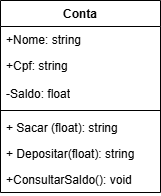

The diagram above was exported from draw.io. Its source (the exported page's mxGraphModel, read from the mxfile embedded in the PNG):
<mxGraphModel dx="1106" dy="605" grid="1" gridSize="10" guides="1" tooltips="1" connect="1" arrows="1" fold="1" page="1" pageScale="1" pageWidth="827" pageHeight="1169" math="0" shadow="0">
  <root>
    <mxCell id="0" />
    <mxCell id="1" parent="0" />
    <mxCell id="ax_pvAMF3bUV-i-svm65-1" value="Conta&lt;div&gt;&lt;br&gt;&lt;/div&gt;" style="swimlane;fontStyle=1;align=center;verticalAlign=top;childLayout=stackLayout;horizontal=1;startSize=26;horizontalStack=0;resizeParent=1;resizeParentMax=0;resizeLast=0;collapsible=1;marginBottom=0;whiteSpace=wrap;html=1;" vertex="1" parent="1">
      <mxGeometry x="320" y="320" width="160" height="192" as="geometry" />
    </mxCell>
    <mxCell id="ax_pvAMF3bUV-i-svm65-2" value="+Nome: string" style="text;strokeColor=none;fillColor=none;align=left;verticalAlign=top;spacingLeft=4;spacingRight=4;overflow=hidden;rotatable=0;points=[[0,0.5],[1,0.5]];portConstraint=eastwest;whiteSpace=wrap;html=1;" vertex="1" parent="ax_pvAMF3bUV-i-svm65-1">
      <mxGeometry y="26" width="160" height="26" as="geometry" />
    </mxCell>
    <mxCell id="ax_pvAMF3bUV-i-svm65-5" value="+Cpf: string" style="text;strokeColor=none;fillColor=none;align=left;verticalAlign=top;spacingLeft=4;spacingRight=4;overflow=hidden;rotatable=0;points=[[0,0.5],[1,0.5]];portConstraint=eastwest;whiteSpace=wrap;html=1;" vertex="1" parent="ax_pvAMF3bUV-i-svm65-1">
      <mxGeometry y="52" width="160" height="28" as="geometry" />
    </mxCell>
    <mxCell id="ax_pvAMF3bUV-i-svm65-6" value="-Saldo: float" style="text;strokeColor=none;fillColor=none;align=left;verticalAlign=top;spacingLeft=4;spacingRight=4;overflow=hidden;rotatable=0;points=[[0,0.5],[1,0.5]];portConstraint=eastwest;whiteSpace=wrap;html=1;" vertex="1" parent="ax_pvAMF3bUV-i-svm65-1">
      <mxGeometry y="80" width="160" height="26" as="geometry" />
    </mxCell>
    <mxCell id="ax_pvAMF3bUV-i-svm65-3" value="" style="line;strokeWidth=1;fillColor=none;align=left;verticalAlign=middle;spacingTop=-1;spacingLeft=3;spacingRight=3;rotatable=0;labelPosition=right;points=[];portConstraint=eastwest;strokeColor=inherit;" vertex="1" parent="ax_pvAMF3bUV-i-svm65-1">
      <mxGeometry y="106" width="160" height="8" as="geometry" />
    </mxCell>
    <mxCell id="ax_pvAMF3bUV-i-svm65-4" value="+ Sacar (float): string" style="text;strokeColor=none;fillColor=none;align=left;verticalAlign=top;spacingLeft=4;spacingRight=4;overflow=hidden;rotatable=0;points=[[0,0.5],[1,0.5]];portConstraint=eastwest;whiteSpace=wrap;html=1;" vertex="1" parent="ax_pvAMF3bUV-i-svm65-1">
      <mxGeometry y="114" width="160" height="26" as="geometry" />
    </mxCell>
    <mxCell id="ax_pvAMF3bUV-i-svm65-7" value="+ Depositar(float): string" style="text;strokeColor=none;fillColor=none;align=left;verticalAlign=top;spacingLeft=4;spacingRight=4;overflow=hidden;rotatable=0;points=[[0,0.5],[1,0.5]];portConstraint=eastwest;whiteSpace=wrap;html=1;" vertex="1" parent="ax_pvAMF3bUV-i-svm65-1">
      <mxGeometry y="140" width="160" height="26" as="geometry" />
    </mxCell>
    <mxCell id="ax_pvAMF3bUV-i-svm65-8" value="+ConsultarSaldo(): void" style="text;strokeColor=none;fillColor=none;align=left;verticalAlign=top;spacingLeft=4;spacingRight=4;overflow=hidden;rotatable=0;points=[[0,0.5],[1,0.5]];portConstraint=eastwest;whiteSpace=wrap;html=1;" vertex="1" parent="ax_pvAMF3bUV-i-svm65-1">
      <mxGeometry y="166" width="160" height="26" as="geometry" />
    </mxCell>
  </root>
</mxGraphModel>